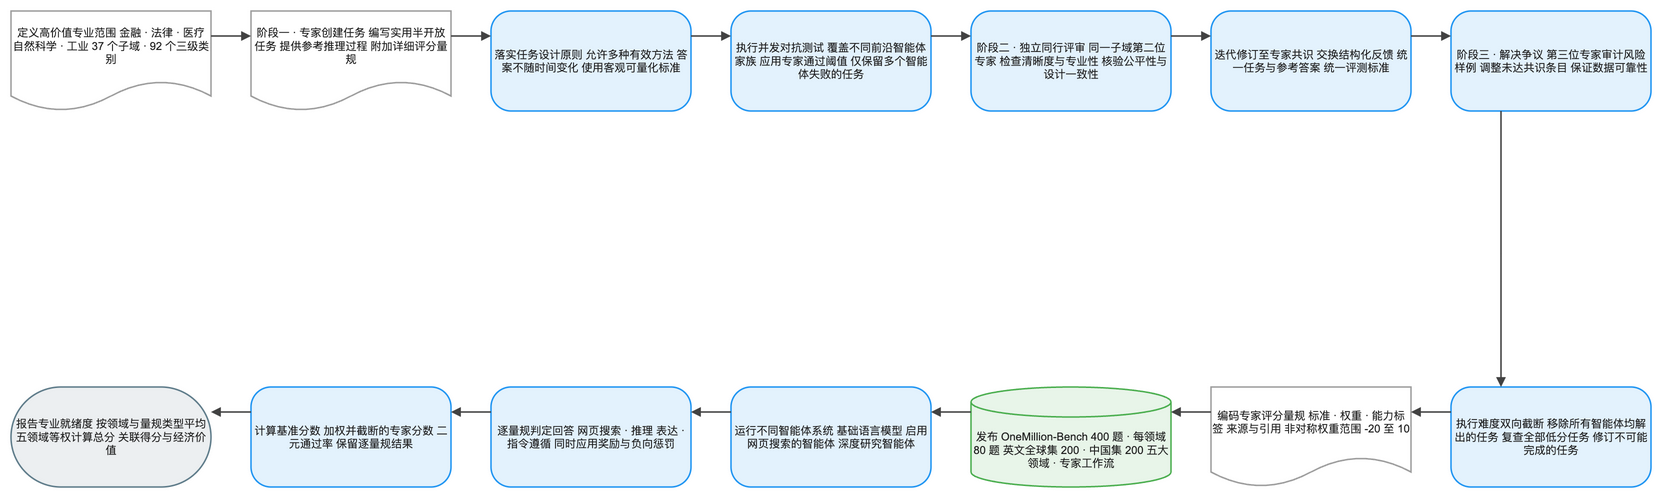

The diagram above was exported from draw.io. Its source (the exported page's mxGraphModel, read from the mxfile embedded in the PNG):
<mxGraphModel dx="1120" dy="720" grid="1" gridSize="8" guides="1" tooltips="1" connect="1" arrows="1" fold="1" page="1" pageScale="1" pageWidth="1640" pageHeight="552" math="1" background="#FFFFFF">
  <root>
    <mxCell id="0" />
    <mxCell id="1" parent="0" />
    <mxCell id="2" value="定义高价值专业范围 金融 · 法律 · 医疗 自然科学 · 工业 37 个子域 · 92 个三级类别" style="shape=document;boundedLbl=1;html=1;whiteSpace=wrap;fillColor=#FFFFFF;strokeColor=#9E9E9E;strokeWidth=1.5;fontColor=#212121;fontSize=11;fontFamily=Arial, Helvetica, sans-serif;verticalAlign=middle;align=center" vertex="1" parent="1">
      <mxGeometry x="-80" y="-8" width="200" height="100" as="geometry" />
    </mxCell>
    <mxCell id="3" value="阶段一 · 专家创建任务 编写实用半开放任务 提供参考推理过程 附加详细评分量规" style="shape=document;boundedLbl=1;html=1;whiteSpace=wrap;fillColor=#FFFFFF;strokeColor=#9E9E9E;strokeWidth=1.5;fontColor=#212121;fontSize=11;fontFamily=Arial, Helvetica, sans-serif;verticalAlign=middle;align=center" vertex="1" parent="1">
      <mxGeometry x="160" y="-8" width="200" height="100" as="geometry" />
    </mxCell>
    <mxCell id="4" value="落实任务设计原则 允许多种有效方法 答案不随时间变化 使用客观可量化标准" style="rounded=1;arcSize=20;html=1;whiteSpace=wrap;fillColor=#E3F2FD;strokeColor=#2196F3;strokeWidth=1.5;fontColor=#212121;fontSize=11;fontFamily=Arial, Helvetica, sans-serif;verticalAlign=middle;align=center" vertex="1" parent="1">
      <mxGeometry x="400" y="-8" width="200" height="100" as="geometry" />
    </mxCell>
    <mxCell id="5" value="执行并发对抗测试 覆盖不同前沿智能体家族 应用专家通过阈值 仅保留多个智能体失败的任务" style="rounded=1;arcSize=20;html=1;whiteSpace=wrap;fillColor=#E3F2FD;strokeColor=#2196F3;strokeWidth=1.5;fontColor=#212121;fontSize=11;fontFamily=Arial, Helvetica, sans-serif;verticalAlign=middle;align=center" vertex="1" parent="1">
      <mxGeometry x="640" y="-8" width="200" height="100" as="geometry" />
    </mxCell>
    <mxCell id="6" value="阶段二 · 独立同行评审 同一子域第二位专家 检查清晰度与专业性 核验公平性与设计一致性" style="rounded=1;arcSize=20;html=1;whiteSpace=wrap;fillColor=#E3F2FD;strokeColor=#2196F3;strokeWidth=1.5;fontColor=#212121;fontSize=11;fontFamily=Arial, Helvetica, sans-serif;verticalAlign=middle;align=center" vertex="1" parent="1">
      <mxGeometry x="880" y="-8" width="200" height="100" as="geometry" />
    </mxCell>
    <mxCell id="7" value="迭代修订至专家共识 交换结构化反馈 统一任务与参考答案 统一评测标准" style="rounded=1;arcSize=20;html=1;whiteSpace=wrap;fillColor=#E3F2FD;strokeColor=#2196F3;strokeWidth=1.5;fontColor=#212121;fontSize=11;fontFamily=Arial, Helvetica, sans-serif;verticalAlign=middle;align=center" vertex="1" parent="1">
      <mxGeometry x="1120" y="-8" width="200" height="100" as="geometry" />
    </mxCell>
    <mxCell id="8" value="阶段三 · 解决争议 第三位专家审计风险样例 调整未达共识条目 保证数据可靠性" style="rounded=1;arcSize=20;html=1;whiteSpace=wrap;fillColor=#E3F2FD;strokeColor=#2196F3;strokeWidth=1.5;fontColor=#212121;fontSize=11;fontFamily=Arial, Helvetica, sans-serif;verticalAlign=middle;align=center" vertex="1" parent="1">
      <mxGeometry x="1360" y="-8" width="200" height="100" as="geometry" />
    </mxCell>
    <mxCell id="9" value="执行难度双向截断 移除所有智能体均解出的任务 复查全部低分任务 修订不可能完成的任务" style="rounded=1;arcSize=20;html=1;whiteSpace=wrap;fillColor=#E3F2FD;strokeColor=#2196F3;strokeWidth=1.5;fontColor=#212121;fontSize=11;fontFamily=Arial, Helvetica, sans-serif;verticalAlign=middle;align=center" vertex="1" parent="1">
      <mxGeometry x="1360" y="368" width="200" height="100" as="geometry" />
    </mxCell>
    <mxCell id="10" value="编码专家评分量规 标准 · 权重 · 能力标签 来源与引用 非对称权重范围 -20 至 10" style="shape=document;boundedLbl=1;html=1;whiteSpace=wrap;fillColor=#FFFFFF;strokeColor=#9E9E9E;strokeWidth=1.5;fontColor=#212121;fontSize=11;fontFamily=Arial, Helvetica, sans-serif;verticalAlign=middle;align=center" vertex="1" parent="1">
      <mxGeometry x="1120" y="368" width="200" height="100" as="geometry" />
    </mxCell>
    <mxCell id="11" value="发布 OneMillion-Bench 400 题 · 每领域 80 题 英文全球集 200 · 中国集 200 五大领域 · 专家工作流" style="shape=cylinder3;boundedLbl=1;backgroundOutline=1;size=15;html=1;whiteSpace=wrap;fillColor=#E8F5E9;strokeColor=#4CAF50;strokeWidth=1.5;fontColor=#212121;fontSize=11;fontFamily=Arial, Helvetica, sans-serif;verticalAlign=middle;align=center" vertex="1" parent="1">
      <mxGeometry x="880" y="368" width="200" height="100" as="geometry" />
    </mxCell>
    <mxCell id="12" value="运行不同智能体系统 基础语言模型 启用网页搜索的智能体 深度研究智能体" style="rounded=1;arcSize=20;html=1;whiteSpace=wrap;fillColor=#E3F2FD;strokeColor=#2196F3;strokeWidth=1.5;fontColor=#212121;fontSize=11;fontFamily=Arial, Helvetica, sans-serif;verticalAlign=middle;align=center" vertex="1" parent="1">
      <mxGeometry x="640" y="368" width="200" height="100" as="geometry" />
    </mxCell>
    <mxCell id="13" value="逐量规判定回答 网页搜索 · 推理 表达 · 指令遵循 同时应用奖励与负向惩罚" style="rounded=1;arcSize=20;html=1;whiteSpace=wrap;fillColor=#E3F2FD;strokeColor=#2196F3;strokeWidth=1.5;fontColor=#212121;fontSize=11;fontFamily=Arial, Helvetica, sans-serif;verticalAlign=middle;align=center" vertex="1" parent="1">
      <mxGeometry x="400" y="368" width="200" height="100" as="geometry" />
    </mxCell>
    <mxCell id="14" value="计算基准分数 加权并截断的专家分数 二元通过率 保留逐量规结果" style="rounded=1;arcSize=20;html=1;whiteSpace=wrap;fillColor=#E3F2FD;strokeColor=#2196F3;strokeWidth=1.5;fontColor=#212121;fontSize=11;fontFamily=Arial, Helvetica, sans-serif;verticalAlign=middle;align=center" vertex="1" parent="1">
      <mxGeometry x="160" y="368" width="200" height="100" as="geometry" />
    </mxCell>
    <mxCell id="15" value="报告专业就绪度 按领域与量规类型平均 五领域等权计算总分 关联得分与经济价值" style="rounded=1;arcSize=50;html=1;whiteSpace=wrap;fillColor=#ECEFF1;strokeColor=#607D8B;strokeWidth=1.5;fontColor=#212121;fontSize=11;fontFamily=Arial, Helvetica, sans-serif;verticalAlign=middle;align=center" vertex="1" parent="1">
      <mxGeometry x="-80" y="368" width="200" height="100" as="geometry" />
    </mxCell>
    <mxCell id="16" value="" style="edgeStyle=orthogonalEdgeStyle;rounded=0;orthogonalLoop=1;jettySize=auto;html=1;strokeColor=#424242;strokeWidth=1.5;endArrow=block;endFill=1;exitX=1;exitY=0.25;exitDx=0;exitDy=0;entryX=0;entryY=0.25;entryDx=0;entryDy=0;jumpStyle=arc;jumpSize=8" edge="1" parent="1" source="2" target="3">
      <mxGeometry relative="1" as="geometry" />
    </mxCell>
    <mxCell id="17" value="" style="edgeStyle=orthogonalEdgeStyle;rounded=0;orthogonalLoop=1;jettySize=auto;html=1;strokeColor=#424242;strokeWidth=1.5;endArrow=block;endFill=1;exitX=1;exitY=0.25;exitDx=0;exitDy=0;entryX=0;entryY=0.25;entryDx=0;entryDy=0;jumpStyle=arc;jumpSize=8" edge="1" parent="1" source="3" target="4">
      <mxGeometry relative="1" as="geometry" />
    </mxCell>
    <mxCell id="18" value="" style="edgeStyle=orthogonalEdgeStyle;rounded=0;orthogonalLoop=1;jettySize=auto;html=1;strokeColor=#424242;strokeWidth=1.5;endArrow=block;endFill=1;exitX=1;exitY=0.25;exitDx=0;exitDy=0;entryX=0;entryY=0.25;entryDx=0;entryDy=0;jumpStyle=arc;jumpSize=8" edge="1" parent="1" source="4" target="5">
      <mxGeometry relative="1" as="geometry" />
    </mxCell>
    <mxCell id="19" value="" style="edgeStyle=orthogonalEdgeStyle;rounded=0;orthogonalLoop=1;jettySize=auto;html=1;strokeColor=#424242;strokeWidth=1.5;endArrow=block;endFill=1;exitX=1;exitY=0.25;exitDx=0;exitDy=0;entryX=0;entryY=0.25;entryDx=0;entryDy=0;jumpStyle=arc;jumpSize=8" edge="1" parent="1" source="5" target="6">
      <mxGeometry relative="1" as="geometry" />
    </mxCell>
    <mxCell id="20" value="" style="edgeStyle=orthogonalEdgeStyle;rounded=0;orthogonalLoop=1;jettySize=auto;html=1;strokeColor=#424242;strokeWidth=1.5;endArrow=block;endFill=1;exitX=1;exitY=0.25;exitDx=0;exitDy=0;entryX=0;entryY=0.25;entryDx=0;entryDy=0;jumpStyle=arc;jumpSize=8" edge="1" parent="1" source="6" target="7">
      <mxGeometry relative="1" as="geometry" />
    </mxCell>
    <mxCell id="21" value="" style="edgeStyle=orthogonalEdgeStyle;rounded=0;orthogonalLoop=1;jettySize=auto;html=1;strokeColor=#424242;strokeWidth=1.5;endArrow=block;endFill=1;exitX=1;exitY=0.25;exitDx=0;exitDy=0;entryX=0;entryY=0.25;entryDx=0;entryDy=0;jumpStyle=arc;jumpSize=8" edge="1" parent="1" source="7" target="8">
      <mxGeometry relative="1" as="geometry" />
    </mxCell>
    <mxCell id="22" value="" style="edgeStyle=orthogonalEdgeStyle;rounded=0;orthogonalLoop=1;jettySize=auto;html=1;strokeColor=#424242;strokeWidth=1.5;endArrow=block;endFill=1;exitX=0.25;exitY=1;exitDx=0;exitDy=0;entryX=0.25;entryY=0;entryDx=0;entryDy=0;jumpStyle=arc;jumpSize=8" edge="1" parent="1" source="8" target="9">
      <mxGeometry relative="1" as="geometry" />
    </mxCell>
    <mxCell id="23" value="" style="edgeStyle=orthogonalEdgeStyle;rounded=0;orthogonalLoop=1;jettySize=auto;html=1;strokeColor=#424242;strokeWidth=1.5;endArrow=block;endFill=1;exitX=0;exitY=0.25;exitDx=0;exitDy=0;entryX=1;entryY=0.25;entryDx=0;entryDy=0;jumpStyle=arc;jumpSize=8" edge="1" parent="1" source="9" target="10">
      <mxGeometry relative="1" as="geometry" />
    </mxCell>
    <mxCell id="24" value="" style="edgeStyle=orthogonalEdgeStyle;rounded=0;orthogonalLoop=1;jettySize=auto;html=1;strokeColor=#424242;strokeWidth=1.5;endArrow=block;endFill=1;exitX=0;exitY=0.25;exitDx=0;exitDy=0;entryX=1;entryY=0.25;entryDx=0;entryDy=0;jumpStyle=arc;jumpSize=8" edge="1" parent="1" source="10" target="11">
      <mxGeometry relative="1" as="geometry" />
    </mxCell>
    <mxCell id="25" value="" style="edgeStyle=orthogonalEdgeStyle;rounded=0;orthogonalLoop=1;jettySize=auto;html=1;strokeColor=#424242;strokeWidth=1.5;endArrow=block;endFill=1;exitX=0;exitY=0.25;exitDx=0;exitDy=0;entryX=1;entryY=0.25;entryDx=0;entryDy=0;jumpStyle=arc;jumpSize=8" edge="1" parent="1" source="11" target="12">
      <mxGeometry relative="1" as="geometry" />
    </mxCell>
    <mxCell id="26" value="" style="edgeStyle=orthogonalEdgeStyle;rounded=0;orthogonalLoop=1;jettySize=auto;html=1;strokeColor=#424242;strokeWidth=1.5;endArrow=block;endFill=1;exitX=0;exitY=0.25;exitDx=0;exitDy=0;entryX=1;entryY=0.25;entryDx=0;entryDy=0;jumpStyle=arc;jumpSize=8" edge="1" parent="1" source="12" target="13">
      <mxGeometry relative="1" as="geometry" />
    </mxCell>
    <mxCell id="27" value="" style="edgeStyle=orthogonalEdgeStyle;rounded=0;orthogonalLoop=1;jettySize=auto;html=1;strokeColor=#424242;strokeWidth=1.5;endArrow=block;endFill=1;exitX=0;exitY=0.25;exitDx=0;exitDy=0;entryX=1;entryY=0.25;entryDx=0;entryDy=0;jumpStyle=arc;jumpSize=8" edge="1" parent="1" source="13" target="14">
      <mxGeometry relative="1" as="geometry" />
    </mxCell>
    <mxCell id="28" value="" style="edgeStyle=orthogonalEdgeStyle;rounded=0;orthogonalLoop=1;jettySize=auto;html=1;strokeColor=#424242;strokeWidth=1.5;endArrow=block;endFill=1;exitX=0;exitY=0.25;exitDx=0;exitDy=0;entryX=1;entryY=0.25;entryDx=0;entryDy=0;jumpStyle=arc;jumpSize=8" edge="1" parent="1" source="14" target="15">
      <mxGeometry relative="1" as="geometry" />
    </mxCell>
  </root>
</mxGraphModel>